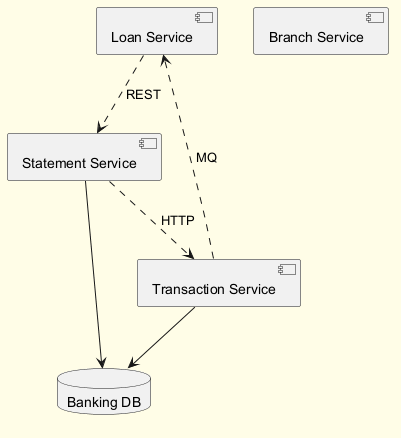

The diagram above was rendered by PlantUML. Its source (embedded in the PNG):
@startuml
skinparam backgroundColor #FFFDE7
skinparam classBackgroundColor #FFF9C4
skinparam classBorderColor #F57F17
component "Loan Service" as C_LoanService
component "Transaction Service" as C_TransactionService
component "Branch Service" as C_BranchService
component "Statement Service" as C_StatementService
database "Banking DB" as DB_banking
C_TransactionService --> DB_banking
C_StatementService --> DB_banking
C_LoanService ..> C_StatementService : REST
C_StatementService ..> C_TransactionService : HTTP
C_TransactionService ..> C_LoanService : MQ
@enduml